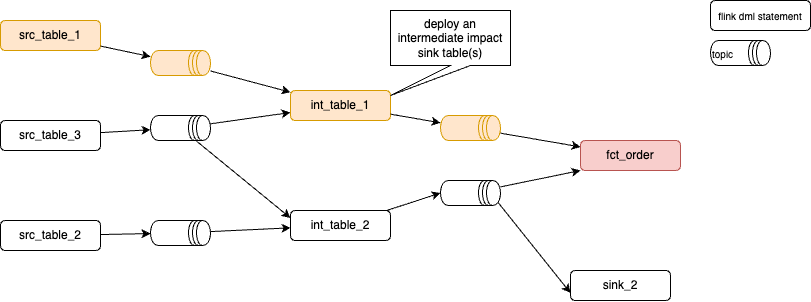

The diagram above was exported from draw.io. Its source (the exported page's mxGraphModel, read from the mxfile embedded in the PNG):
<mxGraphModel dx="2137" dy="1492" grid="1" gridSize="10" guides="1" tooltips="1" connect="1" arrows="1" fold="1" page="1" pageScale="1" pageWidth="850" pageHeight="1100" math="0" shadow="0">
  <root>
    <mxCell id="0" />
    <mxCell id="1" parent="0" />
    <mxCell id="9" style="edgeStyle=none;html=1;" parent="1" source="26" target="8" edge="1">
      <mxGeometry relative="1" as="geometry" />
    </mxCell>
    <mxCell id="2" value="src_table_2" style="rounded=1;whiteSpace=wrap;html=1;" parent="1" vertex="1">
      <mxGeometry x="-80" y="190" width="100" height="30" as="geometry" />
    </mxCell>
    <mxCell id="7" style="edgeStyle=none;html=1;" parent="1" source="20" target="5" edge="1">
      <mxGeometry relative="1" as="geometry" />
    </mxCell>
    <mxCell id="14" style="edgeStyle=none;html=1;entryX=0;entryY=0.25;entryDx=0;entryDy=0;" parent="1" source="20" target="8" edge="1">
      <mxGeometry relative="1" as="geometry">
        <mxPoint x="130" y="162.0454545454545" as="sourcePoint" />
      </mxGeometry>
    </mxCell>
    <mxCell id="3" value="src_table_3" style="rounded=1;whiteSpace=wrap;html=1;" parent="1" vertex="1">
      <mxGeometry x="-80" y="90" width="100" height="30" as="geometry" />
    </mxCell>
    <mxCell id="6" style="edgeStyle=none;html=1;" parent="1" source="21" target="5" edge="1">
      <mxGeometry relative="1" as="geometry" />
    </mxCell>
    <mxCell id="4" value="src_table_1" style="rounded=1;whiteSpace=wrap;html=1;fillColor=#ffe6cc;strokeColor=#d79b00;" parent="1" vertex="1">
      <mxGeometry x="-80" y="-10" width="100" height="30" as="geometry" />
    </mxCell>
    <mxCell id="11" style="edgeStyle=none;html=1;" parent="1" source="28" target="10" edge="1">
      <mxGeometry relative="1" as="geometry" />
    </mxCell>
    <mxCell id="5" value="int_table_1" style="rounded=1;whiteSpace=wrap;html=1;fillColor=#ffe6cc;strokeColor=#d79b00;" parent="1" vertex="1">
      <mxGeometry x="210" y="60" width="100" height="30" as="geometry" />
    </mxCell>
    <mxCell id="12" style="edgeStyle=none;html=1;entryX=0;entryY=1;entryDx=0;entryDy=0;" parent="1" source="30" target="10" edge="1">
      <mxGeometry relative="1" as="geometry" />
    </mxCell>
    <mxCell id="16" style="edgeStyle=none;html=1;entryX=0;entryY=0.75;entryDx=0;entryDy=0;exitX=0.85;exitY=0.05;exitDx=0;exitDy=0;exitPerimeter=0;" parent="1" source="30" target="15" edge="1">
      <mxGeometry relative="1" as="geometry" />
    </mxCell>
    <mxCell id="8" value="int_table_2" style="rounded=1;whiteSpace=wrap;html=1;" parent="1" vertex="1">
      <mxGeometry x="210" y="180" width="100" height="30" as="geometry" />
    </mxCell>
    <mxCell id="10" value="fct_order" style="rounded=1;whiteSpace=wrap;html=1;fillColor=#f8cecc;strokeColor=#b85450;" parent="1" vertex="1">
      <mxGeometry x="500" y="110" width="100" height="30" as="geometry" />
    </mxCell>
    <mxCell id="13" value="deploy an intermediate impact sink table(s)" style="shape=callout;whiteSpace=wrap;html=1;perimeter=calloutPerimeter;position2=0;" parent="1" vertex="1">
      <mxGeometry x="310" y="-20" width="120" height="85" as="geometry" />
    </mxCell>
    <mxCell id="15" value="sink_2" style="rounded=1;whiteSpace=wrap;html=1;" parent="1" vertex="1">
      <mxGeometry x="490" y="240" width="100" height="30" as="geometry" />
    </mxCell>
    <mxCell id="18" value="flink dml statement" style="rounded=1;whiteSpace=wrap;html=1;fontSize=10;" parent="1" vertex="1">
      <mxGeometry x="630" y="-30" width="100" height="30" as="geometry" />
    </mxCell>
    <mxCell id="22" value="" style="edgeStyle=none;html=1;" parent="1" source="4" target="21" edge="1">
      <mxGeometry relative="1" as="geometry">
        <mxPoint x="20" y="17" as="sourcePoint" />
        <mxPoint x="210" y="63" as="targetPoint" />
      </mxGeometry>
    </mxCell>
    <mxCell id="21" value="" style="shape=datastore;whiteSpace=wrap;html=1;direction=south;fillColor=#ffe6cc;strokeColor=#d79b00;" parent="1" vertex="1">
      <mxGeometry x="70" y="20" width="60" height="25" as="geometry" />
    </mxCell>
    <mxCell id="23" value="" style="edgeStyle=none;html=1;" parent="1" source="3" target="20" edge="1">
      <mxGeometry relative="1" as="geometry">
        <mxPoint x="20" y="100" as="sourcePoint" />
        <mxPoint x="210" y="80" as="targetPoint" />
      </mxGeometry>
    </mxCell>
    <mxCell id="20" value="" style="shape=datastore;whiteSpace=wrap;html=1;direction=south;" parent="1" vertex="1">
      <mxGeometry x="70" y="85" width="60" height="25" as="geometry" />
    </mxCell>
    <mxCell id="27" value="" style="edgeStyle=none;html=1;" parent="1" source="2" target="26" edge="1">
      <mxGeometry relative="1" as="geometry">
        <mxPoint x="20" y="203" as="sourcePoint" />
        <mxPoint x="210" y="197" as="targetPoint" />
      </mxGeometry>
    </mxCell>
    <mxCell id="26" value="" style="shape=datastore;whiteSpace=wrap;html=1;direction=south;" parent="1" vertex="1">
      <mxGeometry x="70" y="190" width="60" height="25" as="geometry" />
    </mxCell>
    <mxCell id="29" value="" style="edgeStyle=none;html=1;" parent="1" source="5" target="28" edge="1">
      <mxGeometry relative="1" as="geometry">
        <mxPoint x="310" y="84" as="sourcePoint" />
        <mxPoint x="500" y="116" as="targetPoint" />
      </mxGeometry>
    </mxCell>
    <mxCell id="28" value="" style="shape=datastore;whiteSpace=wrap;html=1;direction=south;fillColor=#ffe6cc;strokeColor=#d79b00;" parent="1" vertex="1">
      <mxGeometry x="360" y="85" width="60" height="25" as="geometry" />
    </mxCell>
    <mxCell id="33" value="" style="edgeStyle=none;html=1;entryX=0.5;entryY=1;entryDx=0;entryDy=0;" parent="1" source="8" target="30" edge="1">
      <mxGeometry relative="1" as="geometry">
        <mxPoint x="310" y="184" as="sourcePoint" />
        <mxPoint x="500" y="140" as="targetPoint" />
      </mxGeometry>
    </mxCell>
    <mxCell id="30" value="" style="shape=datastore;whiteSpace=wrap;html=1;direction=south;" parent="1" vertex="1">
      <mxGeometry x="360" y="150" width="60" height="25" as="geometry" />
    </mxCell>
    <mxCell id="34" value="topic" style="shape=datastore;whiteSpace=wrap;html=1;direction=south;align=left;fontSize=10;" parent="1" vertex="1">
      <mxGeometry x="630" y="10" width="60" height="25" as="geometry" />
    </mxCell>
  </root>
</mxGraphModel>